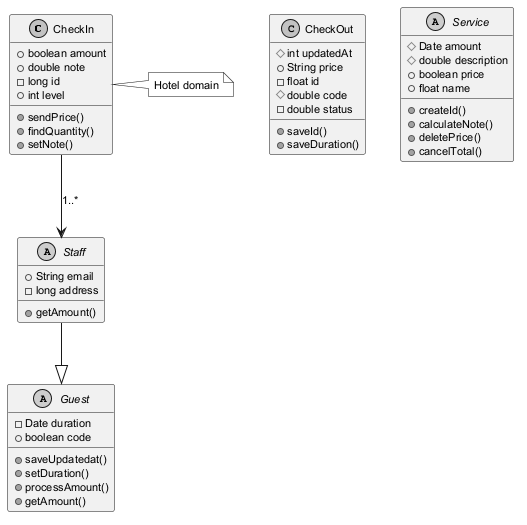

The diagram above was rendered by PlantUML. Its source (embedded in the PNG):
@startuml
skinparam monochrome true
skinparam defaultFontSize 11
class CheckIn {
  +boolean amount
  +double note
  -long id
  +int level
  +sendPrice()
  +findQuantity()
  +setNote()
}
abstract class Guest {
  -Date duration
  +boolean code
  +saveUpdatedat()
  +setDuration()
  +processAmount()
  +getAmount()
}
abstract class Staff {
  +String email
  -long address
  +getAmount()
}
class CheckOut {
  #int updatedAt
  +String price
  -float id
  #double code
  -double status
  +saveId()
  +saveDuration()
}
abstract class Service {
  #Date amount
  #double description
  +boolean price
  +float name
  +createId()
  +calculateNote()
  +deletePrice()
  +cancelTotal()
}
Staff --|> Guest
CheckIn --> Staff : "1..*"
note right of CheckIn : Hotel domain
@enduml